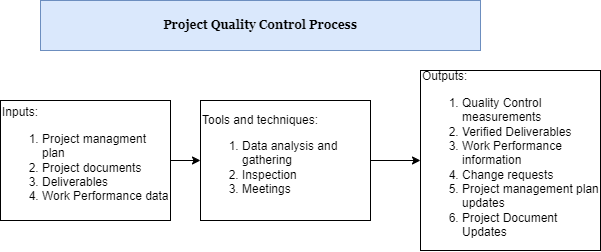

The diagram above was exported from draw.io. Its source (the exported page's mxGraphModel, read from the mxfile embedded in the PNG):
<mxGraphModel dx="1050" dy="549" grid="1" gridSize="10" guides="1" tooltips="1" connect="1" arrows="1" fold="1" page="1" pageScale="1" pageWidth="827" pageHeight="1169" math="0" shadow="0">
  <root>
    <mxCell id="0" />
    <mxCell id="1" parent="0" />
    <mxCell id="Ud51C90uyI3oe2GU2n0o-6" value="" style="edgeStyle=orthogonalEdgeStyle;rounded=0;orthogonalLoop=1;jettySize=auto;html=1;" edge="1" parent="1" source="Ud51C90uyI3oe2GU2n0o-1" target="Ud51C90uyI3oe2GU2n0o-2">
      <mxGeometry relative="1" as="geometry" />
    </mxCell>
    <mxCell id="Ud51C90uyI3oe2GU2n0o-1" value="&lt;div&gt;Inputs:&lt;/div&gt;&lt;div&gt;&lt;ol&gt;&lt;li&gt;Project managment plan&lt;/li&gt;&lt;li&gt;Project documents&lt;/li&gt;&lt;li&gt;Deliverables&lt;/li&gt;&lt;li&gt;Work Performance data&lt;/li&gt;&lt;/ol&gt;&lt;/div&gt;" style="rounded=0;whiteSpace=wrap;html=1;align=left;" vertex="1" parent="1">
      <mxGeometry x="140" y="200" width="170" height="120" as="geometry" />
    </mxCell>
    <mxCell id="Ud51C90uyI3oe2GU2n0o-7" value="" style="edgeStyle=orthogonalEdgeStyle;rounded=0;orthogonalLoop=1;jettySize=auto;html=1;" edge="1" parent="1" source="Ud51C90uyI3oe2GU2n0o-2" target="Ud51C90uyI3oe2GU2n0o-3">
      <mxGeometry relative="1" as="geometry" />
    </mxCell>
    <mxCell id="Ud51C90uyI3oe2GU2n0o-2" value="Tools and techniques:&lt;br&gt;&lt;ol&gt;&lt;li&gt;Data analysis and gathering&lt;/li&gt;&lt;li&gt;Inspection&lt;/li&gt;&lt;li&gt;Meetings&lt;/li&gt;&lt;/ol&gt;" style="rounded=0;whiteSpace=wrap;html=1;align=left;" vertex="1" parent="1">
      <mxGeometry x="340" y="200" width="170" height="120" as="geometry" />
    </mxCell>
    <mxCell id="Ud51C90uyI3oe2GU2n0o-3" value="Outputs:&lt;br&gt;&lt;ol&gt;&lt;li&gt;Quality Control measurements&lt;/li&gt;&lt;li&gt;Verified Deliverables&lt;/li&gt;&lt;li&gt;Work Performance information&lt;/li&gt;&lt;li&gt;Change requests&lt;/li&gt;&lt;li&gt;Project management plan updates&lt;/li&gt;&lt;li&gt;Project Document Updates&lt;/li&gt;&lt;/ol&gt;" style="rounded=0;whiteSpace=wrap;html=1;align=left;" vertex="1" parent="1">
      <mxGeometry x="560" y="170" width="180" height="180" as="geometry" />
    </mxCell>
    <mxCell id="Ud51C90uyI3oe2GU2n0o-5" value="&lt;b&gt;&lt;font face=&quot;Georgia&quot;&gt;Project Quality Control Process&lt;/font&gt;&lt;/b&gt;" style="text;html=1;strokeColor=#6c8ebf;fillColor=#dae8fc;align=center;verticalAlign=middle;whiteSpace=wrap;rounded=0;" vertex="1" parent="1">
      <mxGeometry x="180" y="100" width="440" height="50" as="geometry" />
    </mxCell>
  </root>
</mxGraphModel>